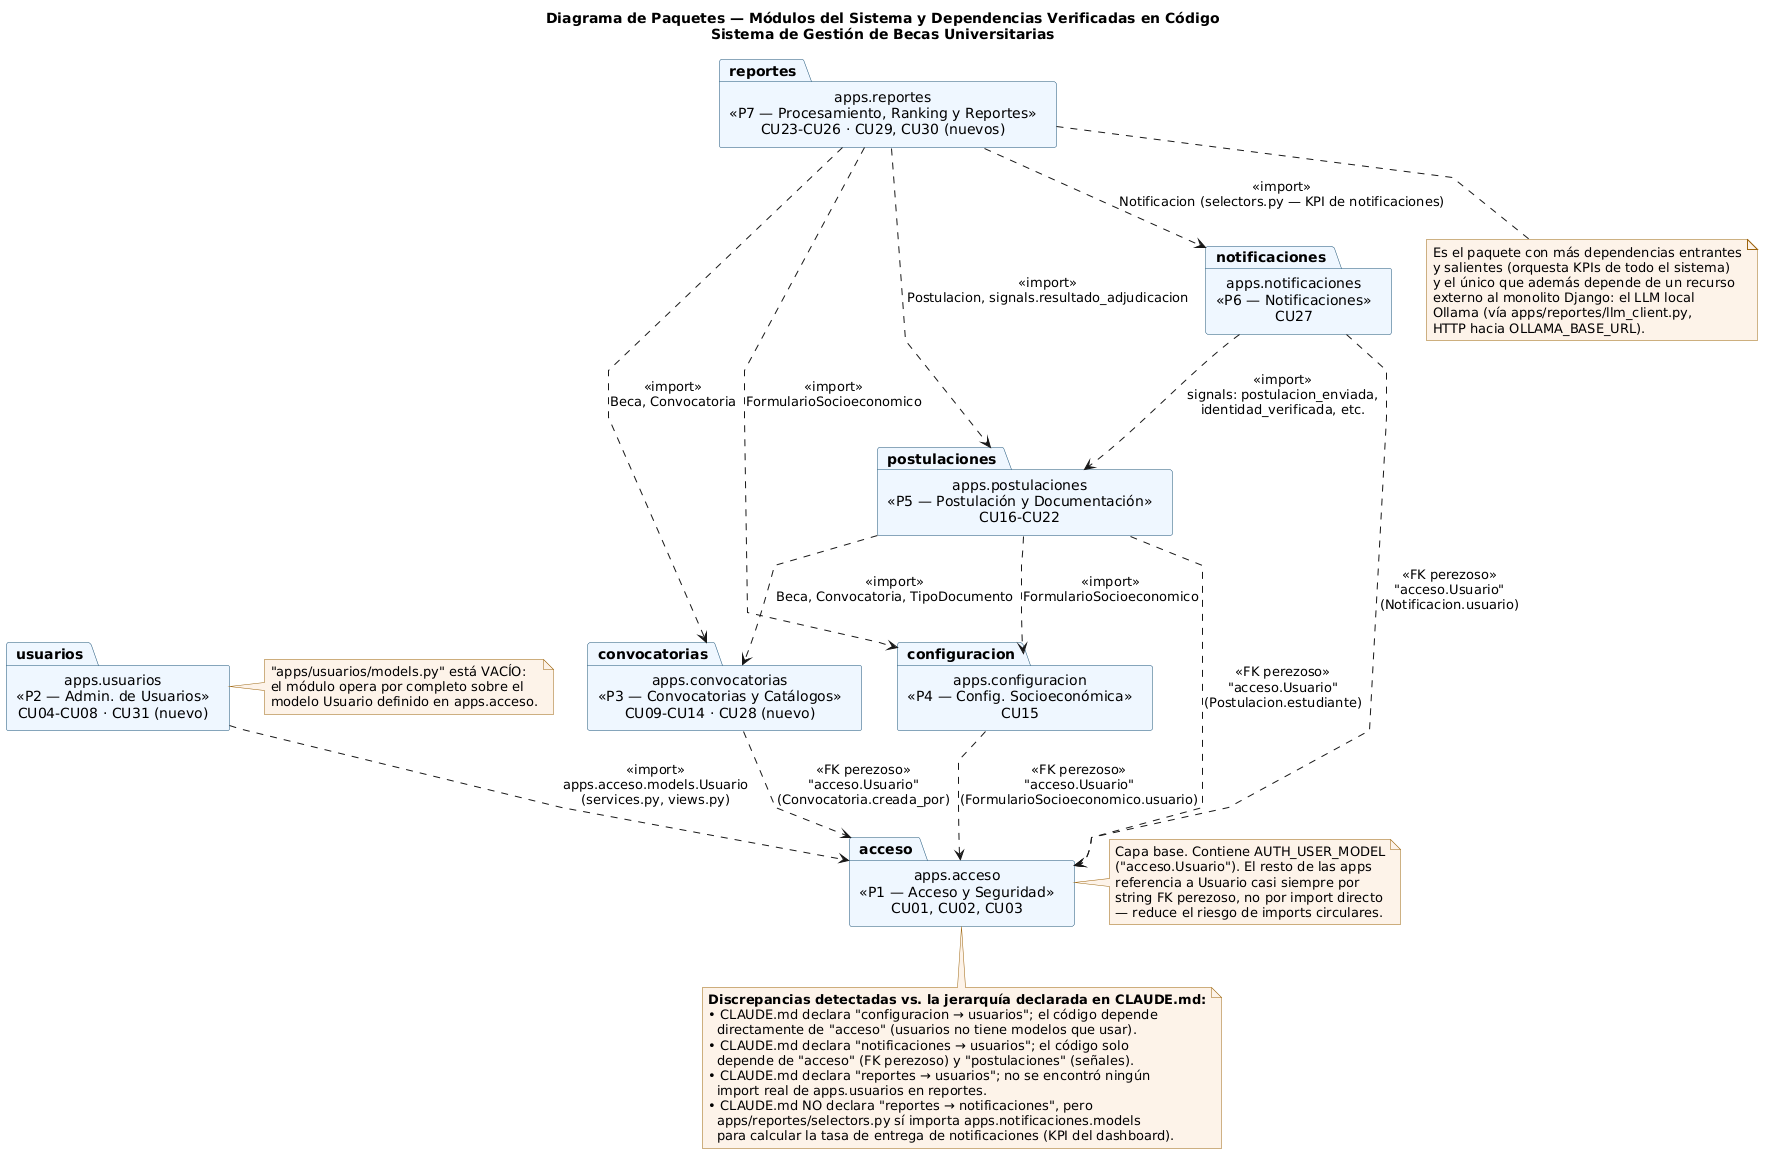

The diagram above was rendered by PlantUML. Its source (embedded in the PNG):
@startuml diagrama_paquetes

title Diagrama de Paquetes — Módulos del Sistema y Dependencias Verificadas en Código\nSistema de Gestión de Becas Universitarias

skinparam packageStyle rectangle
skinparam linetype polyline
skinparam package {
  BackgroundColor #EFF6FF
  BorderColor #1A5276
}
skinparam note {
  BackgroundColor #FDF2E9
  BorderColor #9C640C
}

package "apps.acceso\n«P1 — Acceso y Seguridad»\nCU01, CU02, CU03" as acceso

package "apps.usuarios\n«P2 — Admin. de Usuarios»\nCU04-CU08 · CU31 (nuevo)" as usuarios

package "apps.convocatorias\n«P3 — Convocatorias y Catálogos»\nCU09-CU14 · CU28 (nuevo)" as convocatorias

package "apps.configuracion\n«P4 — Config. Socioeconómica»\nCU15" as configuracion

package "apps.postulaciones\n«P5 — Postulación y Documentación»\nCU16-CU22" as postulaciones

package "apps.notificaciones\n«P6 — Notificaciones»\nCU27" as notificaciones

package "apps.reportes\n«P7 — Procesamiento, Ranking y Reportes»\nCU23-CU26 · CU29, CU30 (nuevos)" as reportes

' ===================== DEPENDENCIAS REALES (grep sobre el código, no tests) =====================
' <<import>>      = import Python directo del módulo de la app destino
' <<FK perezoso>>  = referencia de FK por string ("app.Modelo"), sin import directo

usuarios ..> acceso : <<import>>\napps.acceso.models.Usuario\n(services.py, views.py)

convocatorias ..> acceso : <<FK perezoso>>\n"acceso.Usuario"\n(Convocatoria.creada_por)

configuracion ..> acceso : <<FK perezoso>>\n"acceso.Usuario"\n(FormularioSocioeconomico.usuario)

postulaciones ..> acceso : <<FK perezoso>>\n"acceso.Usuario"\n(Postulacion.estudiante)
postulaciones ..> convocatorias : <<import>>\nBeca, Convocatoria, TipoDocumento
postulaciones ..> configuracion : <<import>>\nFormularioSocioeconomico

notificaciones ..> acceso : <<FK perezoso>>\n"acceso.Usuario"\n(Notificacion.usuario)
notificaciones ..> postulaciones : <<import>>\nsignals: postulacion_enviada,\nidentidad_verificada, etc.

reportes ..> convocatorias : <<import>>\nBeca, Convocatoria
reportes ..> configuracion : <<import>>\nFormularioSocioeconomico
reportes ..> postulaciones : <<import>>\nPostulacion, signals.resultado_adjudicacion
reportes ..> notificaciones : <<import>>\nNotificacion (selectors.py — KPI de notificaciones)

note right of acceso
  Capa base. Contiene AUTH_USER_MODEL
  ("acceso.Usuario"). El resto de las apps
  referencia a Usuario casi siempre por
  string FK perezoso, no por import directo
  — reduce el riesgo de imports circulares.
end note

note right of usuarios
  "apps/usuarios/models.py" está VACÍO:
  el módulo opera por completo sobre el
  modelo Usuario definido en apps.acceso.
end note

note bottom of reportes
  Es el paquete con más dependencias entrantes
  y salientes (orquesta KPIs de todo el sistema)
  y el único que además depende de un recurso
  externo al monolito Django: el LLM local
  Ollama (vía apps/reportes/llm_client.py,
  HTTP hacia OLLAMA_BASE_URL).
end note

note as discrepancias
  <b>Discrepancias detectadas vs. la jerarquía declarada en CLAUDE.md:</b>
  • CLAUDE.md declara "configuracion → usuarios"; el código depende
    directamente de "acceso" (usuarios no tiene modelos que usar).
  • CLAUDE.md declara "notificaciones → usuarios"; el código solo
    depende de "acceso" (FK perezoso) y "postulaciones" (señales).
  • CLAUDE.md declara "reportes → usuarios"; no se encontró ningún
    import real de apps.usuarios en reportes.
  • CLAUDE.md NO declara "reportes → notificaciones", pero
    apps/reportes/selectors.py sí importa apps.notificaciones.models
    para calcular la tasa de entrega de notificaciones (KPI del dashboard).
end note

acceso -[hidden]- discrepancias

@enduml